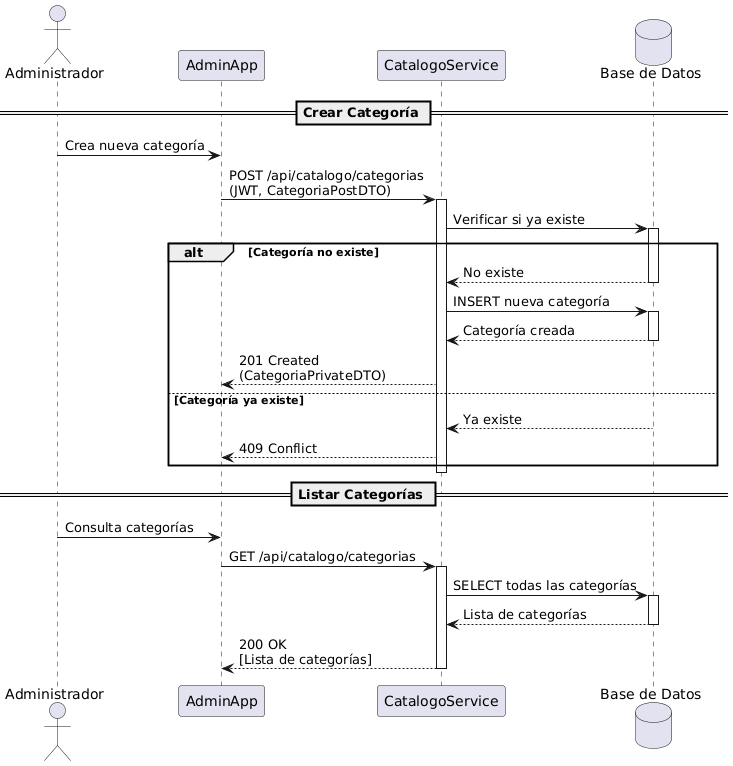

The diagram above was rendered by PlantUML. Its source (embedded in the PNG):
@startuml
actor Administrador
participant AdminApp
participant CatalogoService
database "Base de Datos" as DB

== Crear Categoría ==
Administrador -> AdminApp : Crea nueva categoría
AdminApp -> CatalogoService : POST /api/catalogo/categorias\n(JWT, CategoriaPostDTO)
activate CatalogoService

CatalogoService -> DB : Verificar si ya existe
activate DB

alt Categoría no existe
    DB --> CatalogoService : No existe
    deactivate DB
    
    CatalogoService -> DB : INSERT nueva categoría
    activate DB
    DB --> CatalogoService : Categoría creada
    deactivate DB
    
    CatalogoService --> AdminApp : 201 Created\n(CategoriaPrivateDTO)
else Categoría ya existe
    DB --> CatalogoService : Ya existe
    deactivate DB
    CatalogoService --> AdminApp : 409 Conflict
end

deactivate CatalogoService

== Listar Categorías ==
Administrador -> AdminApp : Consulta categorías
AdminApp -> CatalogoService : GET /api/catalogo/categorias
activate CatalogoService

CatalogoService -> DB : SELECT todas las categorías
activate DB
DB --> CatalogoService : Lista de categorías
deactivate DB

CatalogoService --> AdminApp : 200 OK\n[Lista de categorías]
deactivate CatalogoService

@enduml